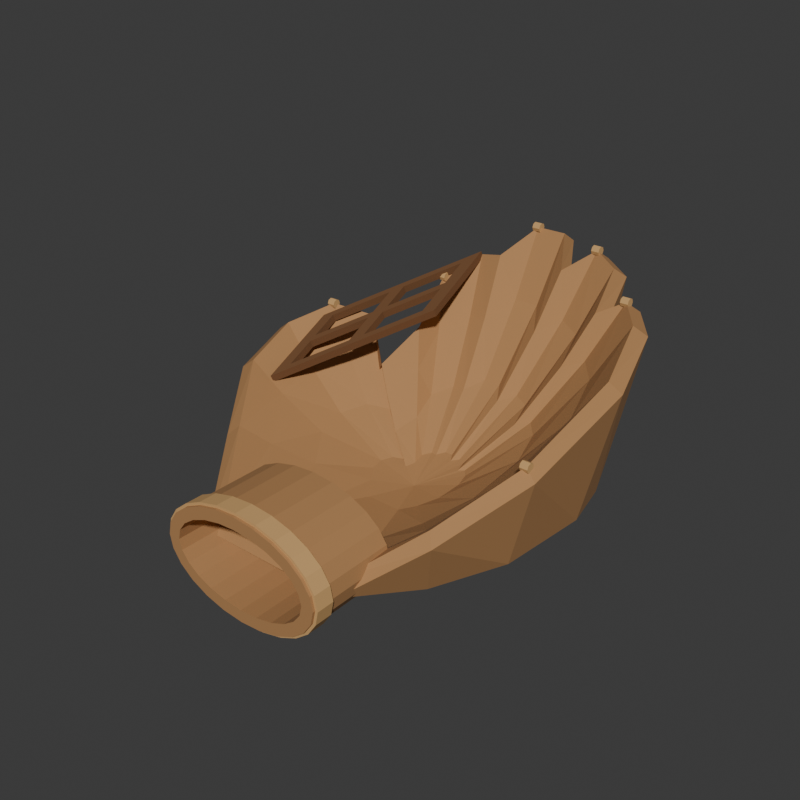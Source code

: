 # Source: source.blend  (saved by Blender 4.3.34; exported with 4.5.12 LTS)
import bpy
from mathutils import Matrix  # noqa: F401  (used for matrix-valued properties, if any)

bpy.ops.wm.read_factory_settings(use_empty=True)
scene = bpy.context.scene
scene.name = 'Scene'

# ---- collections
col_collection = bpy.data.collections.new('Collection'); scene.collection.children.link(col_collection)

# ---- materials (node trees are filled in below, after node groups)
mat_wholepalmandcuff_ochreleather = bpy.data.materials.new('WholePalmAndCuff_OchreLeather')
mat_wholepalmandcuff_ochreleather.diffuse_color = (0.43, 0.22, 0.085, 1.0)
mat_wholepiercedweb_deepbrown = bpy.data.materials.new('WholePiercedWeb_DeepBrown')
mat_wholepiercedweb_deepbrown.diffuse_color = (0.16, 0.07, 0.025, 1.0)
mat_wholebindings_warmtan = bpy.data.materials.new('WholeBindings_WarmTan')
mat_wholebindings_warmtan.diffuse_color = (0.61, 0.36, 0.14, 1.0)

# ---- material node trees
mat_wholepalmandcuff_ochreleather.use_nodes = True; mat_wholepalmandcuff_ochreleather.node_tree.nodes.clear()
_N = mat_wholepalmandcuff_ochreleather.node_tree.nodes; _L = mat_wholepalmandcuff_ochreleather.node_tree.links
n0 = _N.new('ShaderNodeBsdfPrincipled'); n0.name = 'Principled BSDF'; n0.location = (10, 300)
n0.inputs[0].default_value = (0.43, 0.22, 0.085, 1.0)
n0.inputs[2].default_value = 0.86
n1 = _N.new('ShaderNodeOutputMaterial'); n1.name = 'Material Output'; n1.location = (300, 300)
_L.new(n0.outputs[0], n1.inputs[0])
n1.is_active_output = True
mat_wholepiercedweb_deepbrown.use_nodes = True; mat_wholepiercedweb_deepbrown.node_tree.nodes.clear()
_N = mat_wholepiercedweb_deepbrown.node_tree.nodes; _L = mat_wholepiercedweb_deepbrown.node_tree.links
n0 = _N.new('ShaderNodeBsdfPrincipled'); n0.name = 'Principled BSDF'; n0.location = (10, 300)
n0.inputs[0].default_value = (0.16, 0.07, 0.025, 1.0)
n0.inputs[2].default_value = 0.9
n1 = _N.new('ShaderNodeOutputMaterial'); n1.name = 'Material Output'; n1.location = (300, 300)
_L.new(n0.outputs[0], n1.inputs[0])
n1.is_active_output = True
mat_wholebindings_warmtan.use_nodes = True; mat_wholebindings_warmtan.node_tree.nodes.clear()
_N = mat_wholebindings_warmtan.node_tree.nodes; _L = mat_wholebindings_warmtan.node_tree.links
n0 = _N.new('ShaderNodeBsdfPrincipled'); n0.name = 'Principled BSDF'; n0.location = (10, 300)
n0.inputs[0].default_value = (0.61, 0.36, 0.14, 1.0)
n0.inputs[2].default_value = 0.88
n1 = _N.new('ShaderNodeOutputMaterial'); n1.name = 'Material Output'; n1.location = (300, 300)
_L.new(n0.outputs[0], n1.inputs[0])
n1.is_active_output = True

# ---- world
world_world = bpy.data.worlds.new('World'); scene.world = world_world
world_world.use_nodes = True; world_world.node_tree.nodes.clear()
_N = world_world.node_tree.nodes; _L = world_world.node_tree.links
n0 = _N.new('ShaderNodeOutputWorld'); n0.name = 'World Output'; n0.location = (300, 300)
n1 = _N.new('ShaderNodeBackground'); n1.name = 'Background'; n1.location = (10, 300)
n1.inputs[0].default_value = (0.05088, 0.05088, 0.05088, 1.0)
_L.new(n1.outputs[0], n0.inputs[0])
n0.is_active_output = True
world_world.color = (0.05088, 0.05088, 0.05088)
world_world.sun_shadow_jitter_overblur = 0.0

# ---- meshes
me_wholegroundfootasymmetricopenpalmandfingerthumblobesmesh = bpy.data.meshes.new('WholeGroundFootAsymmetricOpenPalmAndFingerThumbLobesMesh')
me_wholegroundfootasymmetricopenpalmandfingerthumblobesmesh.from_pydata([(0.0129, 0.0001875, 0.025), (-0.00085, -0.03231, 0.02606), (0.0254, -0.03231, 0.02606), (0.03415, -0.02231, 0.02781), (0.04065, -0.007312, 0.02944), (0.0424, 0.01269, 0.03125), (0.0399, 0.02394, 0.03256), (0.03565, 0.02894, 0.03294), (0.03115, 0.02669, 0.03231), (0.02965, 0.03469, 0.03369), (0.02465, 0.03719, 0.03406), (0.0199, 0.03319, 0.03312), (0.01665, 0.03894, 0.03431), (0.0109, 0.03894, 0.03431), (0.0064, 0.03344, 0.03306), (0.0019, 0.03394, 0.03281), (-0.0026, 0.02794, 0.03187), (-0.00135, 0.01894, 0.03006), (-0.00485, 0.01219, 0.0285), (-0.01135, 0.01744, 0.03012), (-0.01835, 0.01394, 0.03056), (-0.0226, 0.005687, 0.02994), (-0.0211, -0.005063, 0.02906), (-0.0131, -0.01656, 0.0275), (-0.01845, -0.07391, 0.03052), (0.0414, -0.07391, 0.03052), (0.06135, -0.05111, 0.03962), (0.07617, -0.01691, 0.04807), (0.08016, 0.02869, 0.05749), (0.07446, 0.05434, 0.06431), (0.06477, 0.06574, 0.06626), (0.05451, 0.06061, 0.06301), (0.05109, 0.07885, 0.07016), (0.03969, 0.08455, 0.07211), (0.02886, 0.07543, 0.06724), (0.02145, 0.08854, 0.07341), (0.00834, 0.08854, 0.07341), (-0.00192, 0.076, 0.06691), (-0.01218, 0.07714, 0.06561), (-0.02244, 0.06346, 0.06074), (-0.01959, 0.04294, 0.05132), (-0.02757, 0.02755, 0.04319), (-0.04239, 0.03952, 0.05164), (-0.05835, 0.03154, 0.05392), (-0.06804, 0.01273, 0.05067), (-0.06462, -0.01178, 0.04612), (-0.04638, -0.038, 0.038), (-0.0322, -0.1064, 0.03643), (0.0539, -0.1064, 0.03643), (0.0826, -0.07361, 0.05526), (0.1039, -0.02441, 0.07274), (0.1097, 0.04119, 0.09224), (0.1015, 0.07809, 0.1064), (0.08752, 0.09449, 0.1104), (0.07276, 0.08711, 0.1037), (0.06784, 0.1133, 0.1185), (0.05144, 0.1215, 0.1225), (0.03586, 0.1084, 0.1124), (0.0252, 0.1273, 0.1252), (0.00634, 0.1273, 0.1252), (-0.00842, 0.1092, 0.1117), (-0.02318, 0.1109, 0.109), (-0.03794, 0.09121, 0.09896), (-0.03384, 0.06169, 0.07946), (-0.04532, 0.03955, 0.06265), (-0.06664, 0.05677, 0.08014), (-0.0896, 0.04529, 0.08484), (-0.1035, 0.01823, 0.07812), (-0.09862, -0.01703, 0.06871), (-0.07238, -0.05475, 0.0519), (-0.0421, -0.1298, 0.042), (0.0629, -0.1298, 0.042), (0.0979, -0.08981, 0.07), (0.1239, -0.02981, 0.096), (0.1309, 0.05019, 0.125), (0.1209, 0.09519, 0.146), (0.1039, 0.1152, 0.152), (0.0859, 0.1062, 0.142), (0.0799, 0.1382, 0.164), (0.0599, 0.1482, 0.17), (0.0409, 0.1322, 0.155), (0.0279, 0.1552, 0.174), (0.0049, 0.1552, 0.174), (-0.0131, 0.1332, 0.154), (-0.0311, 0.1352, 0.15), (-0.0491, 0.1112, 0.135), (-0.0441, 0.07519, 0.106), (-0.0581, 0.04819, 0.081), (-0.0841, 0.06919, 0.107), (-0.1121, 0.05519, 0.114), (-0.1291, 0.02219, 0.104), (-0.1231, -0.02081, 0.09), (-0.0911, -0.06681, 0.065), (-0.04623, -0.1396, 0.034), (0.06665, -0.1396, 0.034), (0.1043, -0.09656, 0.062), (0.1322, -0.03206, 0.088), (0.1398, 0.05394, 0.117), (0.129, 0.1023, 0.138), (0.1107, 0.1238, 0.144), (0.09138, 0.1141, 0.134), (0.08493, 0.1485, 0.156), (0.06342, 0.1593, 0.162), (0.043, 0.1421, 0.147), (0.02902, 0.1668, 0.166), (0.0043, 0.1668, 0.166), (-0.01505, 0.1432, 0.146), (-0.0344, 0.1453, 0.142), (-0.05375, 0.1195, 0.127), (-0.04837, 0.08081, 0.098), (-0.06342, 0.05179, 0.073), (-0.09138, 0.07436, 0.099), (-0.1215, 0.05931, 0.106), (-0.1398, 0.02384, 0.096), (-0.1333, -0.02239, 0.082), (-0.0989, -0.07184, 0.057), (-0.0366, -0.1168, 0.018), (0.0579, -0.1168, 0.018), (0.0894, -0.08081, 0.018), (0.1128, -0.02681, 0.018), (0.1191, 0.04519, 0.018), (0.1101, 0.08569, 0.018), (0.0948, 0.1037, 0.018), (0.0786, 0.09559, 0.018), (0.0732, 0.1244, 0.018), (0.0552, 0.1334, 0.018), (0.0381, 0.119, 0.018), (0.0264, 0.1397, 0.018), (0.0057, 0.1397, 0.018), (-0.0105, 0.1199, 0.018), (-0.0267, 0.1217, 0.018), (-0.0429, 0.1001, 0.018), (-0.0384, 0.06769, 0.018), (-0.051, 0.04339, 0.018), (-0.0744, 0.06229, 0.018), (-0.0996, 0.04969, 0.018), (-0.1149, 0.01999, 0.018), (-0.1095, -0.01871, 0.018), (-0.0807, -0.06011, 0.018), (-0.0135, -0.06221, 0.0), (0.0369, -0.06221, 0.0), (0.0537, -0.04301, 0.0), (0.06618, -0.01421, 0.0), (0.06954, 0.02419, 0.0), (0.06474, 0.04579, 0.0), (0.05658, 0.05539, 0.0), (0.04794, 0.05107, 0.0), (0.04506, 0.06643, 0.0), (0.03546, 0.07123, 0.0), (0.02634, 0.06355, 0.0), (0.0201, 0.07459, 0.0), (0.00906, 0.07459, 0.0), (0.00042, 0.06403, 0.0), (-0.00822, 0.06499, 0.0), (-0.01686, 0.05347, 0.0), (-0.01446, 0.03619, 0.0), (-0.02118, 0.02323, 0.0), (-0.03366, 0.03331, 0.0), (-0.0471, 0.02659, 0.0), (-0.05526, 0.01075, 0.0), (-0.05238, -0.009893, 0.0), (-0.03702, -0.03197, 0.0), (0.0129, 0.0001875, 0.0)], [], [(0, 1, 2), (0, 2, 3), (0, 3, 4), (0, 4, 5), (0, 5, 6), (0, 6, 7), (0, 7, 8), (0, 8, 9), (0, 9, 10), (0, 10, 11), (0, 11, 12), (0, 12, 13), (0, 13, 14), (0, 14, 15), (0, 15, 16), (0, 16, 17), (0, 17, 18), (0, 18, 19), (0, 19, 20), (0, 20, 21), (0, 21, 22), (0, 22, 23), (0, 23, 1), (1, 24, 25), (1, 25, 2), (2, 25, 26), (2, 26, 3), (3, 26, 27), (3, 27, 4), (4, 27, 28), (4, 28, 5), (5, 28, 29), (5, 29, 6), (6, 29, 30), (6, 30, 7), (7, 30, 31), (7, 31, 8), (8, 31, 32), (8, 32, 9), (9, 32, 33), (9, 33, 10), (10, 33, 34), (10, 34, 11), (11, 34, 35), (11, 35, 12), (12, 35, 36), (12, 36, 13), (13, 36, 37), (13, 37, 14), (14, 37, 38), (14, 38, 15), (15, 38, 39), (15, 39, 16), (16, 39, 40), (16, 40, 17), (17, 40, 41), (17, 41, 18), (18, 41, 42), (18, 42, 19), (19, 42, 43), (19, 43, 20), (20, 43, 44), (20, 44, 21), (21, 44, 45), (21, 45, 22), (22, 45, 46), (22, 46, 23), (23, 46, 24), (23, 24, 1), (24, 47, 48), (24, 48, 25), (25, 48, 49), (25, 49, 26), (26, 49, 50), (26, 50, 27), (27, 50, 51), (27, 51, 28), (28, 51, 52), (28, 52, 29), (29, 52, 53), (29, 53, 30), (30, 53, 54), (30, 54, 31), (31, 54, 55), (31, 55, 32), (32, 55, 56), (32, 56, 33), (33, 56, 57), (33, 57, 34), (34, 57, 58), (34, 58, 35), (35, 58, 59), (35, 59, 36), (36, 59, 60), (36, 60, 37), (37, 60, 61), (37, 61, 38), (38, 61, 62), (38, 62, 39), (39, 62, 63), (39, 63, 40), (40, 63, 64), (40, 64, 41), (41, 64, 65), (41, 65, 42), (42, 65, 66), (42, 66, 43), (43, 66, 67), (43, 67, 44), (44, 67, 68), (44, 68, 45), (45, 68, 69), (45, 69, 46), (46, 69, 47), (46, 47, 24), (47, 70, 71), (47, 71, 48), (48, 71, 72), (48, 72, 49), (49, 72, 73), (49, 73, 50), (50, 73, 74), (50, 74, 51), (51, 74, 75), (51, 75, 52), (52, 75, 76), (52, 76, 53), (53, 76, 77), (53, 77, 54), (54, 77, 78), (54, 78, 55), (55, 78, 79), (55, 79, 56), (56, 79, 80), (56, 80, 57), (57, 80, 81), (57, 81, 58), (58, 81, 82), (58, 82, 59), (59, 82, 83), (59, 83, 60), (60, 83, 84), (60, 84, 61), (61, 84, 85), (61, 85, 62), (62, 85, 86), (62, 86, 63), (63, 86, 87), (63, 87, 64), (64, 87, 88), (64, 88, 65), (65, 88, 89), (65, 89, 66), (66, 89, 90), (66, 90, 67), (67, 90, 91), (67, 91, 68), (68, 91, 92), (68, 92, 69), (69, 92, 70), (69, 70, 47), (70, 93, 94), (70, 94, 71), (71, 94, 95), (71, 95, 72), (72, 95, 96), (72, 96, 73), (73, 96, 97), (73, 97, 74), (74, 97, 98), (74, 98, 75), (75, 98, 99), (75, 99, 76), (76, 99, 100), (76, 100, 77), (77, 100, 101), (77, 101, 78), (78, 101, 102), (78, 102, 79), (79, 102, 103), (79, 103, 80), (80, 103, 104), (80, 104, 81), (81, 104, 105), (81, 105, 82), (82, 105, 106), (82, 106, 83), (83, 106, 107), (83, 107, 84), (84, 107, 108), (84, 108, 85), (85, 108, 109), (85, 109, 86), (86, 109, 110), (86, 110, 87), (87, 110, 111), (87, 111, 88), (88, 111, 112), (88, 112, 89), (89, 112, 113), (89, 113, 90), (90, 113, 114), (90, 114, 91), (91, 114, 115), (91, 115, 92), (92, 115, 93), (92, 93, 70), (93, 116, 117), (93, 117, 94), (94, 117, 118), (94, 118, 95), (95, 118, 119), (95, 119, 96), (96, 119, 120), (96, 120, 97), (97, 120, 121), (97, 121, 98), (98, 121, 122), (98, 122, 99), (99, 122, 123), (99, 123, 100), (100, 123, 124), (100, 124, 101), (101, 124, 125), (101, 125, 102), (102, 125, 126), (102, 126, 103), (103, 126, 127), (103, 127, 104), (104, 127, 128), (104, 128, 105), (105, 128, 129), (105, 129, 106), (106, 129, 130), (106, 130, 107), (107, 130, 131), (107, 131, 108), (108, 131, 132), (108, 132, 109), (109, 132, 133), (109, 133, 110), (110, 133, 134), (110, 134, 111), (111, 134, 135), (111, 135, 112), (112, 135, 136), (112, 136, 113), (113, 136, 137), (113, 137, 114), (114, 137, 138), (114, 138, 115), (115, 138, 116), (115, 116, 93), (116, 139, 140), (116, 140, 117), (117, 140, 141), (117, 141, 118), (118, 141, 142), (118, 142, 119), (119, 142, 143), (119, 143, 120), (120, 143, 144), (120, 144, 121), (121, 144, 145), (121, 145, 122), (122, 145, 146), (122, 146, 123), (123, 146, 147), (123, 147, 124), (124, 147, 148), (124, 148, 125), (125, 148, 149), (125, 149, 126), (126, 149, 150), (126, 150, 127), (127, 150, 151), (127, 151, 128), (128, 151, 152), (128, 152, 129), (129, 152, 153), (129, 153, 130), (130, 153, 154), (130, 154, 131), (131, 154, 155), (131, 155, 132), (132, 155, 156), (132, 156, 133), (133, 156, 157), (133, 157, 134), (134, 157, 158), (134, 158, 135), (135, 158, 159), (135, 159, 136), (136, 159, 160), (136, 160, 137), (137, 160, 161), (137, 161, 138), (138, 161, 139), (138, 139, 116), (139, 162, 140), (140, 162, 141), (141, 162, 142), (142, 162, 143), (143, 162, 144), (144, 162, 145), (145, 162, 146), (146, 162, 147), (147, 162, 148), (148, 162, 149), (149, 162, 150), (150, 162, 151), (151, 162, 152), (152, 162, 153), (153, 162, 154), (154, 162, 155), (155, 162, 156), (156, 162, 157), (157, 162, 158), (158, 162, 159), (159, 162, 160), (160, 162, 161), (161, 162, 139)])
me_wholegroundfootasymmetricopenpalmandfingerthumblobesmesh.materials.append(mat_wholepalmandcuff_ochreleather)
me_wholegroundfootasymmetricopenpalmandfingerthumblobesmesh.materials.append(mat_wholepiercedweb_deepbrown)
me_wholegroundfootasymmetricopenpalmandfingerthumblobesmesh.materials.append(mat_wholebindings_warmtan)
me_wholegroundfootasymmetricopenpalmandfingerthumblobesmesh.update()
me_wholeopenovalwristcuffmesh = bpy.data.meshes.new('WholeOpenOvalWristCuffMesh')
me_wholeopenovalwristcuffmesh.from_pydata([(0.0749, -0.1668, 0.044), (0.07279, -0.1668, 0.05384), (0.06659, -0.1668, 0.063), (0.05674, -0.1668, 0.07087), (0.0439, -0.1668, 0.07691), (0.02895, -0.1668, 0.08071), (0.0129, -0.1668, 0.082), (-0.003147, -0.1668, 0.08071), (-0.0181, -0.1668, 0.07691), (-0.03094, -0.1668, 0.07087), (-0.04079, -0.1668, 0.063), (-0.04699, -0.1668, 0.05384), (-0.0491, -0.1668, 0.044), (-0.04699, -0.1668, 0.03416), (-0.04079, -0.1668, 0.025), (-0.03094, -0.1668, 0.01713), (-0.0181, -0.1668, 0.01109), (-0.003147, -0.1668, 0.007295), (0.0129, -0.1668, 0.006), (0.02895, -0.1668, 0.007295), (0.0439, -0.1668, 0.01109), (0.05674, -0.1668, 0.01713), (0.06659, -0.1668, 0.025), (0.07279, -0.1668, 0.03416), (0.0749, -0.09981, 0.044), (0.07279, -0.09981, 0.05384), (0.06659, -0.09981, 0.063), (0.05674, -0.09981, 0.07087), (0.0439, -0.09981, 0.07691), (0.02895, -0.09981, 0.08071), (0.0129, -0.09981, 0.082), (-0.003147, -0.09981, 0.08071), (-0.0181, -0.09981, 0.07691), (-0.03094, -0.09981, 0.07087), (-0.04079, -0.09981, 0.063), (-0.04699, -0.09981, 0.05384), (-0.0491, -0.09981, 0.044), (-0.04699, -0.09981, 0.03416), (-0.04079, -0.09981, 0.025), (-0.03094, -0.09981, 0.01713), (-0.0181, -0.09981, 0.01109), (-0.003147, -0.09981, 0.007295), (0.0129, -0.09981, 0.006), (0.02895, -0.09981, 0.007295), (0.0439, -0.09981, 0.01109), (0.05674, -0.09981, 0.01713), (0.06659, -0.09981, 0.025), (0.07279, -0.09981, 0.03416), (0.0659, -0.09981, 0.044), (0.06409, -0.09981, 0.05151), (0.0588, -0.09981, 0.0585), (0.05038, -0.09981, 0.06451), (0.0394, -0.09981, 0.06911), (0.02662, -0.09981, 0.07201), (0.0129, -0.09981, 0.073), (-0.0008174, -0.09981, 0.07201), (-0.0136, -0.09981, 0.06911), (-0.02458, -0.09981, 0.06451), (-0.033, -0.09981, 0.0585), (-0.03829, -0.09981, 0.05151), (-0.0401, -0.09981, 0.044), (-0.03829, -0.09981, 0.03649), (-0.033, -0.09981, 0.0295), (-0.02458, -0.09981, 0.02349), (-0.0136, -0.09981, 0.01889), (-0.0008174, -0.09981, 0.01599), (0.0129, -0.09981, 0.015), (0.02662, -0.09981, 0.01599), (0.0394, -0.09981, 0.01889), (0.05038, -0.09981, 0.02349), (0.0588, -0.09981, 0.0295), (0.06409, -0.09981, 0.03649), (0.0659, -0.1668, 0.044), (0.06409, -0.1668, 0.05151), (0.0588, -0.1668, 0.0585), (0.05038, -0.1668, 0.06451), (0.0394, -0.1668, 0.06911), (0.02662, -0.1668, 0.07201), (0.0129, -0.1668, 0.073), (-0.0008174, -0.1668, 0.07201), (-0.0136, -0.1668, 0.06911), (-0.02458, -0.1668, 0.06451), (-0.033, -0.1668, 0.0585), (-0.03829, -0.1668, 0.05151), (-0.0401, -0.1668, 0.044), (-0.03829, -0.1668, 0.03649), (-0.033, -0.1668, 0.0295), (-0.02458, -0.1668, 0.02349), (-0.0136, -0.1668, 0.01889), (-0.0008174, -0.1668, 0.01599), (0.0129, -0.1668, 0.015), (0.02662, -0.1668, 0.01599), (0.0394, -0.1668, 0.01889), (0.05038, -0.1668, 0.02349), (0.0588, -0.1668, 0.0295), (0.06409, -0.1668, 0.03649)], [], [(25, 1, 0), (24, 25, 0), (26, 2, 1), (25, 26, 1), (27, 3, 2), (26, 27, 2), (28, 4, 3), (27, 28, 3), (29, 5, 4), (28, 29, 4), (30, 6, 5), (29, 30, 5), (31, 7, 6), (30, 31, 6), (32, 8, 7), (31, 32, 7), (33, 9, 8), (32, 33, 8), (34, 10, 9), (33, 34, 9), (35, 11, 10), (34, 35, 10), (36, 12, 11), (35, 36, 11), (37, 13, 12), (36, 37, 12), (38, 14, 13), (37, 38, 13), (39, 15, 14), (38, 39, 14), (40, 16, 15), (39, 40, 15), (41, 17, 16), (40, 41, 16), (42, 18, 17), (41, 42, 17), (43, 19, 18), (42, 43, 18), (44, 20, 19), (43, 44, 19), (45, 21, 20), (44, 45, 20), (46, 22, 21), (45, 46, 21), (47, 23, 22), (46, 47, 22), (24, 0, 23), (47, 24, 23), (49, 25, 24), (48, 49, 24), (50, 26, 25), (49, 50, 25), (51, 27, 26), (50, 51, 26), (52, 28, 27), (51, 52, 27), (53, 29, 28), (52, 53, 28), (54, 30, 29), (53, 54, 29), (55, 31, 30), (54, 55, 30), (56, 32, 31), (55, 56, 31), (57, 33, 32), (56, 57, 32), (58, 34, 33), (57, 58, 33), (59, 35, 34), (58, 59, 34), (60, 36, 35), (59, 60, 35), (61, 37, 36), (60, 61, 36), (62, 38, 37), (61, 62, 37), (63, 39, 38), (62, 63, 38), (64, 40, 39), (63, 64, 39), (65, 41, 40), (64, 65, 40), (66, 42, 41), (65, 66, 41), (67, 43, 42), (66, 67, 42), (68, 44, 43), (67, 68, 43), (69, 45, 44), (68, 69, 44), (70, 46, 45), (69, 70, 45), (71, 47, 46), (70, 71, 46), (48, 24, 47), (71, 48, 47), (73, 49, 48), (72, 73, 48), (74, 50, 49), (73, 74, 49), (75, 51, 50), (74, 75, 50), (76, 52, 51), (75, 76, 51), (77, 53, 52), (76, 77, 52), (78, 54, 53), (77, 78, 53), (79, 55, 54), (78, 79, 54), (80, 56, 55), (79, 80, 55), (81, 57, 56), (80, 81, 56), (82, 58, 57), (81, 82, 57), (83, 59, 58), (82, 83, 58), (84, 60, 59), (83, 84, 59), (85, 61, 60), (84, 85, 60), (86, 62, 61), (85, 86, 61), (87, 63, 62), (86, 87, 62), (88, 64, 63), (87, 88, 63), (89, 65, 64), (88, 89, 64), (90, 66, 65), (89, 90, 65), (91, 67, 66), (90, 91, 66), (92, 68, 67), (91, 92, 67), (93, 69, 68), (92, 93, 68), (94, 70, 69), (93, 94, 69), (95, 71, 70), (94, 95, 70), (72, 48, 71), (95, 72, 71), (1, 73, 72), (0, 1, 72), (2, 74, 73), (1, 2, 73), (3, 75, 74), (2, 3, 74), (4, 76, 75), (3, 4, 75), (5, 77, 76), (4, 5, 76), (6, 78, 77), (5, 6, 77), (7, 79, 78), (6, 7, 78), (8, 80, 79), (7, 8, 79), (9, 81, 80), (8, 9, 80), (10, 82, 81), (9, 10, 81), (11, 83, 82), (10, 11, 82), (12, 84, 83), (11, 12, 83), (13, 85, 84), (12, 13, 84), (14, 86, 85), (13, 14, 85), (15, 87, 86), (14, 15, 86), (16, 88, 87), (15, 16, 87), (17, 89, 88), (16, 17, 88), (18, 90, 89), (17, 18, 89), (19, 91, 90), (18, 19, 90), (20, 92, 91), (19, 20, 91), (21, 93, 92), (20, 21, 92), (22, 94, 93), (21, 22, 93), (23, 95, 94), (22, 23, 94), (0, 72, 95), (23, 0, 95)])
me_wholeopenovalwristcuffmesh.materials.append(mat_wholepalmandcuff_ochreleather)
me_wholeopenovalwristcuffmesh.materials.append(mat_wholepiercedweb_deepbrown)
me_wholeopenovalwristcuffmesh.materials.append(mat_wholebindings_warmtan)
me_wholeopenovalwristcuffmesh.update()
me_wholewristbindingretainingopenaperturemesh = bpy.data.meshes.new('WholeWristBindingRetainingOpenApertureMesh')
me_wholewristbindingretainingopenaperturemesh.from_pydata([(0.0769, -0.1648, 0.044), (0.07472, -0.1648, 0.05435), (0.06833, -0.1648, 0.064), (0.05815, -0.1648, 0.07228), (0.0449, -0.1648, 0.07864), (0.02946, -0.1648, 0.08264), (0.0129, -0.1648, 0.084), (-0.003664, -0.1648, 0.08264), (-0.0191, -0.1648, 0.07864), (-0.03235, -0.1648, 0.07228), (-0.04253, -0.1648, 0.064), (-0.04892, -0.1648, 0.05435), (-0.0511, -0.1648, 0.044), (-0.04892, -0.1648, 0.03365), (-0.04253, -0.1648, 0.024), (-0.03235, -0.1648, 0.01572), (-0.0191, -0.1648, 0.009359), (-0.003664, -0.1648, 0.005363), (0.0129, -0.1648, 0.004), (0.02946, -0.1648, 0.005363), (0.0449, -0.1648, 0.009359), (0.05815, -0.1648, 0.01572), (0.06833, -0.1648, 0.024), (0.07472, -0.1648, 0.03365), (0.0769, -0.1518, 0.044), (0.07472, -0.1518, 0.05435), (0.06833, -0.1518, 0.064), (0.05815, -0.1518, 0.07228), (0.0449, -0.1518, 0.07864), (0.02946, -0.1518, 0.08264), (0.0129, -0.1518, 0.084), (-0.003664, -0.1518, 0.08264), (-0.0191, -0.1518, 0.07864), (-0.03235, -0.1518, 0.07228), (-0.04253, -0.1518, 0.064), (-0.04892, -0.1518, 0.05435), (-0.0511, -0.1518, 0.044), (-0.04892, -0.1518, 0.03365), (-0.04253, -0.1518, 0.024), (-0.03235, -0.1518, 0.01572), (-0.0191, -0.1518, 0.009359), (-0.003664, -0.1518, 0.005363), (0.0129, -0.1518, 0.004), (0.02946, -0.1518, 0.005363), (0.0449, -0.1518, 0.009359), (0.05815, -0.1518, 0.01572), (0.06833, -0.1518, 0.024), (0.07472, -0.1518, 0.03365), (0.0739, -0.1518, 0.044), (0.07182, -0.1518, 0.05358), (0.06573, -0.1518, 0.0625), (0.05603, -0.1518, 0.07016), (0.0434, -0.1518, 0.07604), (0.02869, -0.1518, 0.07974), (0.0129, -0.1518, 0.081), (-0.002888, -0.1518, 0.07974), (-0.0176, -0.1518, 0.07604), (-0.03023, -0.1518, 0.07016), (-0.03993, -0.1518, 0.0625), (-0.04602, -0.1518, 0.05358), (-0.0481, -0.1518, 0.044), (-0.04602, -0.1518, 0.03442), (-0.03993, -0.1518, 0.0255), (-0.03023, -0.1518, 0.01784), (-0.0176, -0.1518, 0.01196), (-0.002888, -0.1518, 0.008261), (0.0129, -0.1518, 0.007), (0.02869, -0.1518, 0.008261), (0.0434, -0.1518, 0.01196), (0.05603, -0.1518, 0.01784), (0.06573, -0.1518, 0.0255), (0.07182, -0.1518, 0.03442), (0.0739, -0.1648, 0.044), (0.07182, -0.1648, 0.05358), (0.06573, -0.1648, 0.0625), (0.05603, -0.1648, 0.07016), (0.0434, -0.1648, 0.07604), (0.02869, -0.1648, 0.07974), (0.0129, -0.1648, 0.081), (-0.002888, -0.1648, 0.07974), (-0.0176, -0.1648, 0.07604), (-0.03023, -0.1648, 0.07016), (-0.03993, -0.1648, 0.0625), (-0.04602, -0.1648, 0.05358), (-0.0481, -0.1648, 0.044), (-0.04602, -0.1648, 0.03442), (-0.03993, -0.1648, 0.0255), (-0.03023, -0.1648, 0.01784), (-0.0176, -0.1648, 0.01196), (-0.002888, -0.1648, 0.008261), (0.0129, -0.1648, 0.007), (0.02869, -0.1648, 0.008261), (0.0434, -0.1648, 0.01196), (0.05603, -0.1648, 0.01784), (0.06573, -0.1648, 0.0255), (0.07182, -0.1648, 0.03442)], [], [(25, 1, 0), (24, 25, 0), (26, 2, 1), (25, 26, 1), (27, 3, 2), (26, 27, 2), (28, 4, 3), (27, 28, 3), (29, 5, 4), (28, 29, 4), (30, 6, 5), (29, 30, 5), (31, 7, 6), (30, 31, 6), (32, 8, 7), (31, 32, 7), (33, 9, 8), (32, 33, 8), (34, 10, 9), (33, 34, 9), (35, 11, 10), (34, 35, 10), (36, 12, 11), (35, 36, 11), (37, 13, 12), (36, 37, 12), (38, 14, 13), (37, 38, 13), (39, 15, 14), (38, 39, 14), (40, 16, 15), (39, 40, 15), (41, 17, 16), (40, 41, 16), (42, 18, 17), (41, 42, 17), (43, 19, 18), (42, 43, 18), (44, 20, 19), (43, 44, 19), (45, 21, 20), (44, 45, 20), (46, 22, 21), (45, 46, 21), (47, 23, 22), (46, 47, 22), (24, 0, 23), (47, 24, 23), (49, 25, 24), (48, 49, 24), (50, 26, 25), (49, 50, 25), (51, 27, 26), (50, 51, 26), (52, 28, 27), (51, 52, 27), (53, 29, 28), (52, 53, 28), (54, 30, 29), (53, 54, 29), (55, 31, 30), (54, 55, 30), (56, 32, 31), (55, 56, 31), (57, 33, 32), (56, 57, 32), (58, 34, 33), (57, 58, 33), (59, 35, 34), (58, 59, 34), (60, 36, 35), (59, 60, 35), (61, 37, 36), (60, 61, 36), (62, 38, 37), (61, 62, 37), (63, 39, 38), (62, 63, 38), (64, 40, 39), (63, 64, 39), (65, 41, 40), (64, 65, 40), (66, 42, 41), (65, 66, 41), (67, 43, 42), (66, 67, 42), (68, 44, 43), (67, 68, 43), (69, 45, 44), (68, 69, 44), (70, 46, 45), (69, 70, 45), (71, 47, 46), (70, 71, 46), (48, 24, 47), (71, 48, 47), (73, 49, 48), (72, 73, 48), (74, 50, 49), (73, 74, 49), (75, 51, 50), (74, 75, 50), (76, 52, 51), (75, 76, 51), (77, 53, 52), (76, 77, 52), (78, 54, 53), (77, 78, 53), (79, 55, 54), (78, 79, 54), (80, 56, 55), (79, 80, 55), (81, 57, 56), (80, 81, 56), (82, 58, 57), (81, 82, 57), (83, 59, 58), (82, 83, 58), (84, 60, 59), (83, 84, 59), (85, 61, 60), (84, 85, 60), (86, 62, 61), (85, 86, 61), (87, 63, 62), (86, 87, 62), (88, 64, 63), (87, 88, 63), (89, 65, 64), (88, 89, 64), (90, 66, 65), (89, 90, 65), (91, 67, 66), (90, 91, 66), (92, 68, 67), (91, 92, 67), (93, 69, 68), (92, 93, 68), (94, 70, 69), (93, 94, 69), (95, 71, 70), (94, 95, 70), (72, 48, 71), (95, 72, 71), (1, 73, 72), (0, 1, 72), (2, 74, 73), (1, 2, 73), (3, 75, 74), (2, 3, 74), (4, 76, 75), (3, 4, 75), (5, 77, 76), (4, 5, 76), (6, 78, 77), (5, 6, 77), (7, 79, 78), (6, 7, 78), (8, 80, 79), (7, 8, 79), (9, 81, 80), (8, 9, 80), (10, 82, 81), (9, 10, 81), (11, 83, 82), (10, 11, 82), (12, 84, 83), (11, 12, 83), (13, 85, 84), (12, 13, 84), (14, 86, 85), (13, 14, 85), (15, 87, 86), (14, 15, 86), (16, 88, 87), (15, 16, 87), (17, 89, 88), (16, 17, 88), (18, 90, 89), (17, 18, 89), (19, 91, 90), (18, 19, 90), (20, 92, 91), (19, 20, 91), (21, 93, 92), (20, 21, 92), (22, 94, 93), (21, 22, 93), (23, 95, 94), (22, 23, 94), (0, 72, 95), (23, 0, 95)])
me_wholewristbindingretainingopenaperturemesh.polygons.foreach_set('material_index', [2, 2, 2, 2, 2, 2, 2, 2, 2, 2, 2, 2, 2, 2, 2, 2, 2, 2, 2, 2, 2, 2, 2, 2, 2, 2, 2, 2, 2, 2, 2, 2, 2, 2, 2, 2, 2, 2, 2, 2, 2, 2, 2, 2, 2, 2, 2, 2, 2, 2, 2, 2, 2, 2, 2, 2, 2, 2, 2, 2, 2, 2, 2, 2, 2, 2, 2, 2, 2, 2, 2, 2, 2, 2, 2, 2, 2, 2, 2, 2, 2, 2, 2, 2, 2, 2, 2, 2, 2, 2, 2, 2, 2, 2, 2, 2, 2, 2, 2, 2, 2, 2, 2, 2, 2, 2, 2, 2, 2, 2, 2, 2, 2, 2, 2, 2, 2, 2, 2, 2, 2, 2, 2, 2, 2, 2, 2, 2, 2, 2, 2, 2, 2, 2, 2, 2, 2, 2, 2, 2, 2, 2, 2, 2, 2, 2, 2, 2, 2, 2, 2, 2, 2, 2, 2, 2, 2, 2, 2, 2, 2, 2, 2, 2, 2, 2, 2, 2, 2, 2, 2, 2, 2, 2, 2, 2, 2, 2, 2, 2, 2, 2, 2, 2, 2, 2, 2, 2, 2, 2, 2, 2])
me_wholewristbindingretainingopenaperturemesh.materials.append(mat_wholepalmandcuff_ochreleather)
me_wholewristbindingretainingopenaperturemesh.materials.append(mat_wholepiercedweb_deepbrown)
me_wholewristbindingretainingopenaperturemesh.materials.append(mat_wholebindings_warmtan)
me_wholewristbindingretainingopenaperturemesh.update()
me_wholepiercedthumbtofingerwebmesh = bpy.data.meshes.new('WholePiercedThumbToFingerWebMesh')
me_wholepiercedthumbtofingerwebmesh.from_pydata([(-0.1123, 0.044, 0.1077), (-0.1119, 0.0377, 0.105), (-0.1046, 0.0458, 0.1091), (-0.105, 0.0521, 0.1118), (-0.1119, 0.04638, 0.1023), (-0.1046, 0.05448, 0.1063), (-0.1042, 0.04818, 0.1036), (-0.1114, 0.04008, 0.09955), (-0.1104, 0.0167, 0.09605), (-0.1031, 0.0248, 0.1001), (-0.1027, 0.02718, 0.0946), (-0.1099, 0.01908, 0.09055), (-0.1099, 0.0104, 0.09335), (-0.1026, 0.0185, 0.0974), (-0.1022, 0.02088, 0.0919), (-0.1095, 0.01278, 0.08785), (-0.1083, -0.0127, 0.08345), (-0.101, -0.004604, 0.0875), (-0.1006, -0.002221, 0.082), (-0.1078, -0.01032, 0.07795), (-0.1078, -0.019, 0.08075), (-0.1005, -0.0109, 0.0848), (-0.1001, -0.008521, 0.0793), (-0.1074, -0.01662, 0.07525), (-0.0754, 0.0782, 0.1253), (-0.07585, 0.0845, 0.128), (-0.07545, 0.08688, 0.1225), (-0.075, 0.08058, 0.1198), (-0.07345, 0.0509, 0.1136), (-0.0739, 0.0572, 0.1163), (-0.0735, 0.05958, 0.1108), (-0.07305, 0.05328, 0.1081), (-0.07135, 0.0215, 0.101), (-0.0718, 0.0278, 0.1037), (-0.0714, 0.03018, 0.0982), (-0.07095, 0.02388, 0.0955), (-0.06811, 0.0863, 0.1293), (-0.06856, 0.0926, 0.132), (-0.06816, 0.09498, 0.1266), (-0.06771, 0.08868, 0.1239), (-0.06661, 0.0653, 0.1203), (-0.06621, 0.06768, 0.1149), (-0.06616, 0.059, 0.1176), (-0.06576, 0.06138, 0.1122), (-0.06451, 0.0359, 0.1077), (-0.06411, 0.03828, 0.1023), (-0.06406, 0.0296, 0.105), (-0.06366, 0.03198, 0.09955), (-0.03895, 0.1187, 0.1455), (-0.0394, 0.125, 0.1482), (-0.039, 0.1274, 0.1428), (-0.03855, 0.1211, 0.1401), (-0.037, 0.0914, 0.1338), (-0.03745, 0.0977, 0.1365), (-0.03705, 0.1001, 0.1311), (-0.0366, 0.09378, 0.1284), (-0.0349, 0.062, 0.1212), (-0.03535, 0.0683, 0.1239), (-0.03495, 0.07068, 0.1185), (-0.0345, 0.06438, 0.1158), (-0.03085, 0.1277, 0.15), (-0.0313, 0.134, 0.1527), (-0.0309, 0.1364, 0.1473), (-0.03045, 0.1301, 0.1446), (-0.02935, 0.1067, 0.141), (-0.02895, 0.1091, 0.1356), (-0.0289, 0.1004, 0.1383), (-0.0285, 0.1028, 0.1329), (-0.02725, 0.0773, 0.1284), (-0.02685, 0.07968, 0.123), (-0.0268, 0.071, 0.1257), (-0.0264, 0.07338, 0.1203)], [], [(0, 1, 2), (0, 2, 3), (4, 5, 6), (4, 6, 7), (0, 3, 5), (0, 5, 4), (0, 4, 7), (0, 7, 1), (1, 8, 9), (1, 9, 2), (7, 6, 10), (7, 10, 11), (1, 7, 11), (1, 11, 8), (2, 9, 10), (2, 10, 6), (8, 12, 13), (8, 13, 9), (11, 10, 14), (11, 14, 15), (8, 11, 15), (8, 15, 12), (12, 16, 17), (12, 17, 13), (15, 14, 18), (15, 18, 19), (12, 15, 19), (12, 19, 16), (13, 17, 18), (13, 18, 14), (16, 20, 21), (16, 21, 17), (19, 18, 22), (19, 22, 23), (20, 23, 22), (20, 22, 21), (16, 19, 23), (16, 23, 20), (3, 2, 24), (3, 24, 25), (5, 26, 27), (5, 27, 6), (3, 25, 26), (3, 26, 5), (2, 6, 27), (2, 27, 24), (9, 13, 28), (9, 28, 29), (10, 30, 31), (10, 31, 14), (9, 29, 30), (9, 30, 10), (13, 14, 31), (13, 31, 28), (17, 21, 32), (17, 32, 33), (18, 34, 35), (18, 35, 22), (17, 33, 34), (17, 34, 18), (21, 22, 35), (21, 35, 32), (25, 24, 36), (25, 36, 37), (26, 38, 39), (26, 39, 27), (25, 37, 38), (25, 38, 26), (24, 29, 40), (24, 40, 36), (27, 39, 41), (27, 41, 30), (24, 27, 30), (24, 30, 29), (36, 40, 41), (36, 41, 39), (29, 28, 42), (29, 42, 40), (30, 41, 43), (30, 43, 31), (28, 33, 44), (28, 44, 42), (31, 43, 45), (31, 45, 34), (28, 31, 34), (28, 34, 33), (42, 44, 45), (42, 45, 43), (33, 32, 46), (33, 46, 44), (34, 45, 47), (34, 47, 35), (32, 35, 47), (32, 47, 46), (37, 36, 48), (37, 48, 49), (38, 50, 51), (38, 51, 39), (37, 49, 50), (37, 50, 38), (36, 39, 51), (36, 51, 48), (40, 42, 52), (40, 52, 53), (41, 54, 55), (41, 55, 43), (40, 53, 54), (40, 54, 41), (42, 43, 55), (42, 55, 52), (44, 46, 56), (44, 56, 57), (45, 58, 59), (45, 59, 47), (44, 57, 58), (44, 58, 45), (46, 47, 59), (46, 59, 56), (49, 48, 60), (49, 60, 61), (50, 62, 63), (50, 63, 51), (49, 61, 62), (49, 62, 50), (61, 60, 63), (61, 63, 62), (48, 53, 64), (48, 64, 60), (51, 63, 65), (51, 65, 54), (48, 51, 54), (48, 54, 53), (60, 64, 65), (60, 65, 63), (53, 52, 66), (53, 66, 64), (54, 65, 67), (54, 67, 55), (64, 66, 67), (64, 67, 65), (52, 57, 68), (52, 68, 66), (55, 67, 69), (55, 69, 58), (52, 55, 58), (52, 58, 57), (66, 68, 69), (66, 69, 67), (57, 56, 70), (57, 70, 68), (58, 69, 71), (58, 71, 59), (56, 59, 71), (56, 71, 70), (68, 70, 71), (68, 71, 69)])
me_wholepiercedthumbtofingerwebmesh.polygons.foreach_set('material_index', [1, 1, 1, 1, 1, 1, 1, 1, 1, 1, 1, 1, 1, 1, 1, 1, 1, 1, 1, 1, 1, 1, 1, 1, 1, 1, 1, 1, 1, 1, 1, 1, 1, 1, 1, 1, 1, 1, 1, 1, 1, 1, 1, 1, 1, 1, 1, 1, 1, 1, 1, 1, 1, 1, 1, 1, 1, 1, 1, 1, 1, 1, 1, 1, 1, 1, 1, 1, 1, 1, 1, 1, 1, 1, 1, 1, 1, 1, 1, 1, 1, 1, 1, 1, 1, 1, 1, 1, 1, 1, 1, 1, 1, 1, 1, 1, 1, 1, 1, 1, 1, 1, 1, 1, 1, 1, 1, 1, 1, 1, 1, 1, 1, 1, 1, 1, 1, 1, 1, 1, 1, 1, 1, 1, 1, 1, 1, 1, 1, 1, 1, 1, 1, 1, 1, 1, 1, 1, 1, 1, 1, 1, 1, 1, 1, 1, 1, 1, 1, 1, 1, 1, 1, 1, 1, 1])
me_wholepiercedthumbtofingerwebmesh.materials.append(mat_wholepalmandcuff_ochreleather)
me_wholepiercedthumbtofingerwebmesh.materials.append(mat_wholepiercedweb_deepbrown)
me_wholepiercedthumbtofingerwebmesh.materials.append(mat_wholebindings_warmtan)
me_wholepiercedthumbtofingerwebmesh.update()
me_wholeedgelacerivet_3mesh = bpy.data.meshes.new('WholeEdgeLaceRivet_3Mesh')
me_wholeedgelacerivet_3mesh.from_pydata([(0.1209, -0.02631, 0.096), (0.1209, -0.02734, 0.09847), (0.1209, -0.02981, 0.0995), (0.1209, -0.03229, 0.09847), (0.1209, -0.03331, 0.096), (0.1209, -0.03229, 0.09353), (0.1209, -0.02981, 0.0925), (0.1209, -0.02734, 0.09353), (0.1269, -0.02631, 0.096), (0.1269, -0.02734, 0.09847), (0.1269, -0.02981, 0.0995), (0.1269, -0.03229, 0.09847), (0.1269, -0.03331, 0.096), (0.1269, -0.03229, 0.09353), (0.1269, -0.02981, 0.0925), (0.1269, -0.02734, 0.09353)], [], [(7, 6, 5), (7, 5, 4), (7, 4, 3), (7, 3, 2), (7, 2, 1), (7, 1, 0), (8, 9, 10), (8, 10, 11), (8, 11, 12), (8, 12, 13), (8, 13, 14), (8, 14, 15), (0, 1, 9), (0, 9, 8), (1, 2, 10), (1, 10, 9), (2, 3, 11), (2, 11, 10), (3, 4, 12), (3, 12, 11), (4, 5, 13), (4, 13, 12), (5, 6, 14), (5, 14, 13), (6, 7, 15), (6, 15, 14), (7, 0, 8), (7, 8, 15)])
me_wholeedgelacerivet_3mesh.polygons.foreach_set('material_index', [2, 2, 2, 2, 2, 2, 2, 2, 2, 2, 2, 2, 2, 2, 2, 2, 2, 2, 2, 2, 2, 2, 2, 2, 2, 2, 2, 2])
me_wholeedgelacerivet_3mesh.materials.append(mat_wholepalmandcuff_ochreleather)
me_wholeedgelacerivet_3mesh.materials.append(mat_wholepiercedweb_deepbrown)
me_wholeedgelacerivet_3mesh.materials.append(mat_wholebindings_warmtan)
me_wholeedgelacerivet_3mesh.update()
me_wholeedgelacerivet_6mesh = bpy.data.meshes.new('WholeEdgeLaceRivet_6Mesh')
me_wholeedgelacerivet_6mesh.from_pydata([(0.1009, 0.1187, 0.152), (0.1009, 0.1177, 0.1545), (0.1009, 0.1152, 0.1555), (0.1009, 0.1127, 0.1545), (0.1009, 0.1117, 0.152), (0.1009, 0.1127, 0.1495), (0.1009, 0.1152, 0.1485), (0.1009, 0.1177, 0.1495), (0.1069, 0.1187, 0.152), (0.1069, 0.1177, 0.1545), (0.1069, 0.1152, 0.1555), (0.1069, 0.1127, 0.1545), (0.1069, 0.1117, 0.152), (0.1069, 0.1127, 0.1495), (0.1069, 0.1152, 0.1485), (0.1069, 0.1177, 0.1495)], [], [(7, 6, 5), (7, 5, 4), (7, 4, 3), (7, 3, 2), (7, 2, 1), (7, 1, 0), (8, 9, 10), (8, 10, 11), (8, 11, 12), (8, 12, 13), (8, 13, 14), (8, 14, 15), (0, 1, 9), (0, 9, 8), (1, 2, 10), (1, 10, 9), (2, 3, 11), (2, 11, 10), (3, 4, 12), (3, 12, 11), (4, 5, 13), (4, 13, 12), (5, 6, 14), (5, 14, 13), (6, 7, 15), (6, 15, 14), (7, 0, 8), (7, 8, 15)])
me_wholeedgelacerivet_6mesh.polygons.foreach_set('material_index', [2, 2, 2, 2, 2, 2, 2, 2, 2, 2, 2, 2, 2, 2, 2, 2, 2, 2, 2, 2, 2, 2, 2, 2, 2, 2, 2, 2])
me_wholeedgelacerivet_6mesh.materials.append(mat_wholepalmandcuff_ochreleather)
me_wholeedgelacerivet_6mesh.materials.append(mat_wholepiercedweb_deepbrown)
me_wholeedgelacerivet_6mesh.materials.append(mat_wholebindings_warmtan)
me_wholeedgelacerivet_6mesh.update()
me_wholeedgelacerivet_9mesh = bpy.data.meshes.new('WholeEdgeLaceRivet_9Mesh')
me_wholeedgelacerivet_9mesh.from_pydata([(0.0569, 0.1517, 0.17), (0.0569, 0.1507, 0.1725), (0.0569, 0.1482, 0.1735), (0.0569, 0.1457, 0.1725), (0.0569, 0.1447, 0.17), (0.0569, 0.1457, 0.1675), (0.0569, 0.1482, 0.1665), (0.0569, 0.1507, 0.1675), (0.0629, 0.1517, 0.17), (0.0629, 0.1507, 0.1725), (0.0629, 0.1482, 0.1735), (0.0629, 0.1457, 0.1725), (0.0629, 0.1447, 0.17), (0.0629, 0.1457, 0.1675), (0.0629, 0.1482, 0.1665), (0.0629, 0.1507, 0.1675)], [], [(7, 6, 5), (7, 5, 4), (7, 4, 3), (7, 3, 2), (7, 2, 1), (7, 1, 0), (8, 9, 10), (8, 10, 11), (8, 11, 12), (8, 12, 13), (8, 13, 14), (8, 14, 15), (0, 1, 9), (0, 9, 8), (1, 2, 10), (1, 10, 9), (2, 3, 11), (2, 11, 10), (3, 4, 12), (3, 12, 11), (4, 5, 13), (4, 13, 12), (5, 6, 14), (5, 14, 13), (6, 7, 15), (6, 15, 14), (7, 0, 8), (7, 8, 15)])
me_wholeedgelacerivet_9mesh.polygons.foreach_set('material_index', [2, 2, 2, 2, 2, 2, 2, 2, 2, 2, 2, 2, 2, 2, 2, 2, 2, 2, 2, 2, 2, 2, 2, 2, 2, 2, 2, 2])
me_wholeedgelacerivet_9mesh.materials.append(mat_wholepalmandcuff_ochreleather)
me_wholeedgelacerivet_9mesh.materials.append(mat_wholepiercedweb_deepbrown)
me_wholeedgelacerivet_9mesh.materials.append(mat_wholebindings_warmtan)
me_wholeedgelacerivet_9mesh.update()
me_wholeedgelacerivet_12mesh = bpy.data.meshes.new('WholeEdgeLaceRivet_12Mesh')
me_wholeedgelacerivet_12mesh.from_pydata([(0.0019, 0.1587, 0.174), (0.0019, 0.1577, 0.1765), (0.0019, 0.1552, 0.1775), (0.0019, 0.1527, 0.1765), (0.0019, 0.1517, 0.174), (0.0019, 0.1527, 0.1715), (0.0019, 0.1552, 0.1705), (0.0019, 0.1577, 0.1715), (0.0079, 0.1587, 0.174), (0.0079, 0.1577, 0.1765), (0.0079, 0.1552, 0.1775), (0.0079, 0.1527, 0.1765), (0.0079, 0.1517, 0.174), (0.0079, 0.1527, 0.1715), (0.0079, 0.1552, 0.1705), (0.0079, 0.1577, 0.1715)], [], [(7, 6, 5), (7, 5, 4), (7, 4, 3), (7, 3, 2), (7, 2, 1), (7, 1, 0), (8, 9, 10), (8, 10, 11), (8, 11, 12), (8, 12, 13), (8, 13, 14), (8, 14, 15), (0, 1, 9), (0, 9, 8), (1, 2, 10), (1, 10, 9), (2, 3, 11), (2, 11, 10), (3, 4, 12), (3, 12, 11), (4, 5, 13), (4, 13, 12), (5, 6, 14), (5, 14, 13), (6, 7, 15), (6, 15, 14), (7, 0, 8), (7, 8, 15)])
me_wholeedgelacerivet_12mesh.polygons.foreach_set('material_index', [2, 2, 2, 2, 2, 2, 2, 2, 2, 2, 2, 2, 2, 2, 2, 2, 2, 2, 2, 2, 2, 2, 2, 2, 2, 2, 2, 2])
me_wholeedgelacerivet_12mesh.materials.append(mat_wholepalmandcuff_ochreleather)
me_wholeedgelacerivet_12mesh.materials.append(mat_wholepiercedweb_deepbrown)
me_wholeedgelacerivet_12mesh.materials.append(mat_wholebindings_warmtan)
me_wholeedgelacerivet_12mesh.update()
me_wholeedgelacerivet_15mesh = bpy.data.meshes.new('WholeEdgeLaceRivet_15Mesh')
me_wholeedgelacerivet_15mesh.from_pydata([(-0.0521, 0.1147, 0.135), (-0.0521, 0.1137, 0.1375), (-0.0521, 0.1112, 0.1385), (-0.0521, 0.1087, 0.1375), (-0.0521, 0.1077, 0.135), (-0.0521, 0.1087, 0.1325), (-0.0521, 0.1112, 0.1315), (-0.0521, 0.1137, 0.1325), (-0.0461, 0.1147, 0.135), (-0.0461, 0.1137, 0.1375), (-0.0461, 0.1112, 0.1385), (-0.0461, 0.1087, 0.1375), (-0.0461, 0.1077, 0.135), (-0.0461, 0.1087, 0.1325), (-0.0461, 0.1112, 0.1315), (-0.0461, 0.1137, 0.1325)], [], [(7, 6, 5), (7, 5, 4), (7, 4, 3), (7, 3, 2), (7, 2, 1), (7, 1, 0), (8, 9, 10), (8, 10, 11), (8, 11, 12), (8, 12, 13), (8, 13, 14), (8, 14, 15), (0, 1, 9), (0, 9, 8), (1, 2, 10), (1, 10, 9), (2, 3, 11), (2, 11, 10), (3, 4, 12), (3, 12, 11), (4, 5, 13), (4, 13, 12), (5, 6, 14), (5, 14, 13), (6, 7, 15), (6, 15, 14), (7, 0, 8), (7, 8, 15)])
me_wholeedgelacerivet_15mesh.polygons.foreach_set('material_index', [2, 2, 2, 2, 2, 2, 2, 2, 2, 2, 2, 2, 2, 2, 2, 2, 2, 2, 2, 2, 2, 2, 2, 2, 2, 2, 2, 2])
me_wholeedgelacerivet_15mesh.materials.append(mat_wholepalmandcuff_ochreleather)
me_wholeedgelacerivet_15mesh.materials.append(mat_wholepiercedweb_deepbrown)
me_wholeedgelacerivet_15mesh.materials.append(mat_wholebindings_warmtan)
me_wholeedgelacerivet_15mesh.update()
me_wholeedgelacerivet_19mesh = bpy.data.meshes.new('WholeEdgeLaceRivet_19Mesh')
me_wholeedgelacerivet_19mesh.from_pydata([(-0.1151, 0.05869, 0.114), (-0.1151, 0.05766, 0.1165), (-0.1151, 0.05519, 0.1175), (-0.1151, 0.05271, 0.1165), (-0.1151, 0.05169, 0.114), (-0.1151, 0.05271, 0.1115), (-0.1151, 0.05519, 0.1105), (-0.1151, 0.05766, 0.1115), (-0.1091, 0.05869, 0.114), (-0.1091, 0.05766, 0.1165), (-0.1091, 0.05519, 0.1175), (-0.1091, 0.05271, 0.1165), (-0.1091, 0.05169, 0.114), (-0.1091, 0.05271, 0.1115), (-0.1091, 0.05519, 0.1105), (-0.1091, 0.05766, 0.1115)], [], [(7, 6, 5), (7, 5, 4), (7, 4, 3), (7, 3, 2), (7, 2, 1), (7, 1, 0), (8, 9, 10), (8, 10, 11), (8, 11, 12), (8, 12, 13), (8, 13, 14), (8, 14, 15), (0, 1, 9), (0, 9, 8), (1, 2, 10), (1, 10, 9), (2, 3, 11), (2, 11, 10), (3, 4, 12), (3, 12, 11), (4, 5, 13), (4, 13, 12), (5, 6, 14), (5, 14, 13), (6, 7, 15), (6, 15, 14), (7, 0, 8), (7, 8, 15)])
me_wholeedgelacerivet_19mesh.polygons.foreach_set('material_index', [2, 2, 2, 2, 2, 2, 2, 2, 2, 2, 2, 2, 2, 2, 2, 2, 2, 2, 2, 2, 2, 2, 2, 2, 2, 2, 2, 2])
me_wholeedgelacerivet_19mesh.materials.append(mat_wholepalmandcuff_ochreleather)
me_wholeedgelacerivet_19mesh.materials.append(mat_wholepiercedweb_deepbrown)
me_wholeedgelacerivet_19mesh.materials.append(mat_wholebindings_warmtan)
me_wholeedgelacerivet_19mesh.update()

# ---- objects
ob_wholegroundfootasymmetricopenpalmandfingerthumblobes = bpy.data.objects.new('WholeGroundFootAsymmetricOpenPalmAndFingerThumbLobes', me_wholegroundfootasymmetricopenpalmandfingerthumblobesmesh)
ob_wholeopenovalwristcuff = bpy.data.objects.new('WholeOpenOvalWristCuff', me_wholeopenovalwristcuffmesh)
ob_wholewristbindingretainingopenaperture = bpy.data.objects.new('WholeWristBindingRetainingOpenAperture', me_wholewristbindingretainingopenaperturemesh)
ob_wholepiercedthumbtofingerweb = bpy.data.objects.new('WholePiercedThumbToFingerWeb', me_wholepiercedthumbtofingerwebmesh)
ob_wholeedgelacerivet_3 = bpy.data.objects.new('WholeEdgeLaceRivet_3', me_wholeedgelacerivet_3mesh)
ob_wholeedgelacerivet_6 = bpy.data.objects.new('WholeEdgeLaceRivet_6', me_wholeedgelacerivet_6mesh)
ob_wholeedgelacerivet_9 = bpy.data.objects.new('WholeEdgeLaceRivet_9', me_wholeedgelacerivet_9mesh)
ob_wholeedgelacerivet_12 = bpy.data.objects.new('WholeEdgeLaceRivet_12', me_wholeedgelacerivet_12mesh)
ob_wholeedgelacerivet_15 = bpy.data.objects.new('WholeEdgeLaceRivet_15', me_wholeedgelacerivet_15mesh)
ob_wholeedgelacerivet_19 = bpy.data.objects.new('WholeEdgeLaceRivet_19', me_wholeedgelacerivet_19mesh)

# ---- transforms, parenting, visibility, modifiers, constraints
ob_wholegroundfootasymmetricopenpalmandfingerthumblobes.location = (0.0, 0.0, 0.0)
ob_wholeopenovalwristcuff.location = (0.0, 0.0, 0.0)
ob_wholewristbindingretainingopenaperture.location = (0.0, 0.0, 0.0)
ob_wholepiercedthumbtofingerweb.location = (0.0, 0.0, 0.0)
ob_wholeedgelacerivet_3.location = (0.0, 0.0, 0.0)
ob_wholeedgelacerivet_6.location = (0.0, 0.0, 0.0)
ob_wholeedgelacerivet_9.location = (0.0, 0.0, 0.0)
ob_wholeedgelacerivet_12.location = (0.0, 0.0, 0.0)
ob_wholeedgelacerivet_15.location = (0.0, 0.0, 0.0)
ob_wholeedgelacerivet_19.location = (0.0, 0.0, 0.0)

# ---- collection membership
scene.collection.objects.link(ob_wholegroundfootasymmetricopenpalmandfingerthumblobes)
scene.collection.objects.link(ob_wholeopenovalwristcuff)
scene.collection.objects.link(ob_wholewristbindingretainingopenaperture)
scene.collection.objects.link(ob_wholepiercedthumbtofingerweb)
scene.collection.objects.link(ob_wholeedgelacerivet_3)
scene.collection.objects.link(ob_wholeedgelacerivet_6)
scene.collection.objects.link(ob_wholeedgelacerivet_9)
scene.collection.objects.link(ob_wholeedgelacerivet_12)
scene.collection.objects.link(ob_wholeedgelacerivet_15)
scene.collection.objects.link(ob_wholeedgelacerivet_19)

# ---- scene / render settings (as saved in the file)
scene.frame_start = 1; scene.frame_end = 250; scene.frame_set(1)
scene.render.engine = 'CYCLES'
scene.render.resolution_x = 640
scene.render.resolution_y = 640
scene.render.use_compositing = False
scene.cycles.use_denoising = False
scene.cycles.samples = 128
scene.cycles.use_adaptive_sampling = False
bpy.context.view_layer.update()

# ---- added for rendering (the .blend has no active camera and no usable light): camera, sun
cam_auto = bpy.data.cameras.new('AutoCamera')
cam_auto.lens = 50.0
cam_auto.sensor_width = 36.0
cam_auto.clip_end = 1000.0
ob_auto_camera = bpy.data.objects.new('AutoCamera', cam_auto)
scene.collection.objects.link(ob_auto_camera)
ob_auto_camera.location = (0.434887, -0.521865, 0.43666)
ob_auto_camera.rotation_euler = (1.09748, -7.21219e-08, 0.694738)
scene.camera = ob_auto_camera
light_auto_sun = bpy.data.lights.new('AutoSun', 'SUN')
light_auto_sun.energy = 3.0
light_auto_sun.angle = 0.0523599
ob_auto_sun = bpy.data.objects.new('AutoSun', light_auto_sun)
scene.collection.objects.link(ob_auto_sun)
ob_auto_sun.rotation_euler = (0.872665, 0.174533, 0.523599)
bpy.context.view_layer.update()
